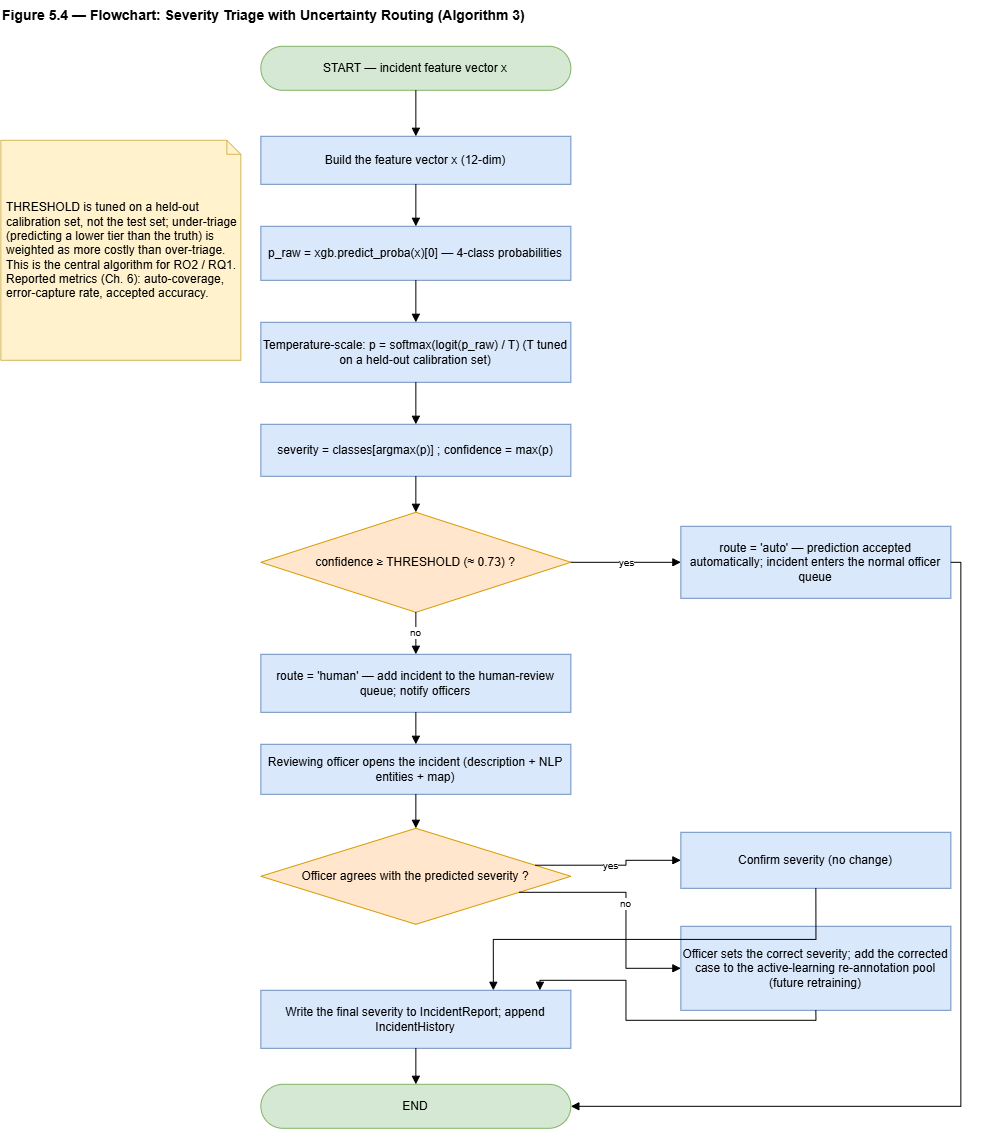

The diagram above was exported from draw.io. Its source (the exported page's mxGraphModel, read from the mxfile embedded in the PNG):
<mxGraphModel dx="1876" dy="1158" grid="1" gridSize="10" guides="1" tooltips="1" connect="1" arrows="1" fold="1" page="1" pageScale="1" pageWidth="1060" pageHeight="1200" math="0" shadow="0">
  <root>
    <mxCell id="0" />
    <mxCell id="1" parent="0" />
    <mxCell id="t" parent="1" style="text;html=1;fontStyle=1;fontSize=14;align=left;" value="Figure 5.4 — Flowchart: Severity Triage with Uncertainty Routing (Algorithm 3)" vertex="1">
      <mxGeometry height="24" width="980" x="40" y="10" as="geometry" />
    </mxCell>
    <mxCell id="s" parent="1" style="rounded=1;arcSize=50;whiteSpace=wrap;html=1;fillColor=#d5e8d4;strokeColor=#82b366;" value="START — incident feature vector x" vertex="1">
      <mxGeometry height="44" width="310" x="300" y="56" as="geometry" />
    </mxCell>
    <mxCell id="a1" parent="1" style="rounded=0;whiteSpace=wrap;html=1;fillColor=#dae8fc;strokeColor=#6c8ebf;" value="Build the feature vector x  (12-dim)" vertex="1">
      <mxGeometry height="48" width="310" x="300" y="146" as="geometry" />
    </mxCell>
    <mxCell id="a2" parent="1" style="rounded=0;whiteSpace=wrap;html=1;fillColor=#dae8fc;strokeColor=#6c8ebf;" value="p_raw = xgb.predict_proba(x)[0]   — 4-class probabilities" vertex="1">
      <mxGeometry height="54" width="310" x="300" y="236" as="geometry" />
    </mxCell>
    <mxCell id="a3" parent="1" style="rounded=0;whiteSpace=wrap;html=1;fillColor=#dae8fc;strokeColor=#6c8ebf;" value="Temperature-scale:  p = softmax(logit(p_raw) / T)   (T tuned on a held-out calibration set)" vertex="1">
      <mxGeometry height="60" width="310" x="300" y="332" as="geometry" />
    </mxCell>
    <mxCell id="a4" parent="1" style="rounded=0;whiteSpace=wrap;html=1;fillColor=#dae8fc;strokeColor=#6c8ebf;" value="severity = classes[argmax(p)] ;   confidence = max(p)" vertex="1">
      <mxGeometry height="52" width="310" x="300" y="434" as="geometry" />
    </mxCell>
    <mxCell id="d1" parent="1" style="rhombus;whiteSpace=wrap;html=1;fillColor=#ffe6cc;strokeColor=#d79b00;" value="confidence ≥ THRESHOLD  (≈ 0.73) ?" vertex="1">
      <mxGeometry height="100" width="310" x="300" y="522" as="geometry" />
    </mxCell>
    <mxCell id="auto" parent="1" style="rounded=0;whiteSpace=wrap;html=1;fillColor=#dae8fc;strokeColor=#6c8ebf;" value="route = 'auto' — prediction accepted automatically; incident enters the normal officer queue" vertex="1">
      <mxGeometry height="72" width="270" x="720" y="536" as="geometry" />
    </mxCell>
    <mxCell id="a5" parent="1" style="rounded=0;whiteSpace=wrap;html=1;fillColor=#dae8fc;strokeColor=#6c8ebf;" value="route = 'human' — add incident to the human-review queue; notify officers" vertex="1">
      <mxGeometry height="58" width="310" x="300" y="664" as="geometry" />
    </mxCell>
    <mxCell id="a6" parent="1" style="rounded=0;whiteSpace=wrap;html=1;fillColor=#dae8fc;strokeColor=#6c8ebf;" value="Reviewing officer opens the incident (description + NLP entities + map)" vertex="1">
      <mxGeometry height="50" width="310" x="300" y="754" as="geometry" />
    </mxCell>
    <mxCell id="d2" parent="1" style="rhombus;whiteSpace=wrap;html=1;fillColor=#ffe6cc;strokeColor=#d79b00;" value="Officer agrees with the predicted severity ?" vertex="1">
      <mxGeometry height="96" width="310" x="300" y="838" as="geometry" />
    </mxCell>
    <mxCell id="conf" parent="1" style="rounded=0;whiteSpace=wrap;html=1;fillColor=#dae8fc;strokeColor=#6c8ebf;" value="Confirm severity  (no change)" vertex="1">
      <mxGeometry height="56" width="270" x="720" y="842" as="geometry" />
    </mxCell>
    <mxCell id="corr" parent="1" style="rounded=0;whiteSpace=wrap;html=1;fillColor=#dae8fc;strokeColor=#6c8ebf;" value="Officer sets the correct severity; add the corrected case to the active-learning re-annotation pool (future retraining)" vertex="1">
      <mxGeometry height="84" width="270" x="720" y="936" as="geometry" />
    </mxCell>
    <mxCell id="a7" parent="1" style="rounded=0;whiteSpace=wrap;html=1;fillColor=#dae8fc;strokeColor=#6c8ebf;" value="Write the final severity to IncidentReport; append IncidentHistory" vertex="1">
      <mxGeometry height="58" width="310" x="300" y="1000" as="geometry" />
    </mxCell>
    <mxCell id="e" parent="1" style="rounded=1;arcSize=50;whiteSpace=wrap;html=1;fillColor=#d5e8d4;strokeColor=#82b366;" value="END" vertex="1">
      <mxGeometry height="44" width="310" x="300" y="1094" as="geometry" />
    </mxCell>
    <mxCell id="e1" edge="1" parent="1" source="s" style="edgeStyle=orthogonalEdgeStyle;rounded=0;html=1;endArrow=block;fontSize=10;" target="a1" value="">
      <mxGeometry relative="1" as="geometry" />
    </mxCell>
    <mxCell id="e2" edge="1" parent="1" source="a1" style="edgeStyle=orthogonalEdgeStyle;rounded=0;html=1;endArrow=block;fontSize=10;" target="a2" value="">
      <mxGeometry relative="1" as="geometry" />
    </mxCell>
    <mxCell id="e3" edge="1" parent="1" source="a2" style="edgeStyle=orthogonalEdgeStyle;rounded=0;html=1;endArrow=block;fontSize=10;" target="a3" value="">
      <mxGeometry relative="1" as="geometry" />
    </mxCell>
    <mxCell id="e4" edge="1" parent="1" source="a3" style="edgeStyle=orthogonalEdgeStyle;rounded=0;html=1;endArrow=block;fontSize=10;" target="a4" value="">
      <mxGeometry relative="1" as="geometry" />
    </mxCell>
    <mxCell id="e5" edge="1" parent="1" source="a4" style="edgeStyle=orthogonalEdgeStyle;rounded=0;html=1;endArrow=block;fontSize=10;" target="d1" value="">
      <mxGeometry relative="1" as="geometry" />
    </mxCell>
    <mxCell id="e6" edge="1" parent="1" source="d1" style="exitX=1;exitY=0.5;entryX=0;entryY=0.5;edgeStyle=orthogonalEdgeStyle;rounded=0;html=1;endArrow=block;fontSize=10;" target="auto" value="yes">
      <mxGeometry relative="1" as="geometry" />
    </mxCell>
    <mxCell id="e7" edge="1" parent="1" source="d1" style="exitX=0.5;exitY=1;entryX=0.5;entryY=0;edgeStyle=orthogonalEdgeStyle;rounded=0;html=1;endArrow=block;fontSize=10;" target="a5" value="no">
      <mxGeometry relative="1" as="geometry" />
    </mxCell>
    <mxCell id="e8" edge="1" parent="1" source="auto" style="exitX=1;exitY=0.5;entryX=1;entryY=0.5;edgeStyle=orthogonalEdgeStyle;rounded=0;html=1;endArrow=block;fontSize=10;" target="e" value="">
      <mxGeometry relative="1" as="geometry" />
    </mxCell>
    <mxCell id="e9" edge="1" parent="1" source="a5" style="edgeStyle=orthogonalEdgeStyle;rounded=0;html=1;endArrow=block;fontSize=10;" target="a6" value="">
      <mxGeometry relative="1" as="geometry" />
    </mxCell>
    <mxCell id="e10" edge="1" parent="1" source="a6" style="edgeStyle=orthogonalEdgeStyle;rounded=0;html=1;endArrow=block;fontSize=10;" target="d2" value="">
      <mxGeometry relative="1" as="geometry" />
    </mxCell>
    <mxCell id="e11" edge="1" parent="1" source="d2" style="exitX=1;exitY=0.35;entryX=0;entryY=0.5;edgeStyle=orthogonalEdgeStyle;rounded=0;html=1;endArrow=block;fontSize=10;" target="conf" value="yes">
      <mxGeometry relative="1" as="geometry" />
    </mxCell>
    <mxCell id="e12" edge="1" parent="1" source="d2" style="exitX=1;exitY=0.75;entryX=0;entryY=0.5;edgeStyle=orthogonalEdgeStyle;rounded=0;html=1;endArrow=block;fontSize=10;" target="corr" value="no">
      <mxGeometry relative="1" as="geometry" />
    </mxCell>
    <mxCell id="e13" edge="1" parent="1" source="conf" style="exitX=0.5;exitY=1;entryX=0.75;entryY=0;edgeStyle=orthogonalEdgeStyle;rounded=0;html=1;endArrow=block;fontSize=10;" target="a7" value="">
      <mxGeometry relative="1" as="geometry" />
    </mxCell>
    <mxCell id="e14" edge="1" parent="1" source="corr" style="exitX=0.5;exitY=1;entryX=0.9;entryY=0;edgeStyle=orthogonalEdgeStyle;rounded=0;html=1;endArrow=block;fontSize=10;" target="a7" value="">
      <mxGeometry relative="1" as="geometry" />
    </mxCell>
    <mxCell id="e15" edge="1" parent="1" source="a7" style="edgeStyle=orthogonalEdgeStyle;rounded=0;html=1;endArrow=block;fontSize=10;" target="e" value="">
      <mxGeometry relative="1" as="geometry" />
    </mxCell>
    <mxCell id="note" parent="1" style="shape=note;whiteSpace=wrap;html=1;fillColor=#fff2cc;strokeColor=#d6b656;size=14;align=left;spacingLeft=4;" value="THRESHOLD is tuned on a held-out calibration set, not the test set; under-triage (predicting a lower tier than the truth) is weighted as more costly than over-triage. This is the central algorithm for RO2 / RQ1. Reported metrics (Ch. 6): auto-coverage, error-capture rate, accepted accuracy." vertex="1">
      <mxGeometry height="220" width="240" x="40" y="150" as="geometry" />
    </mxCell>
  </root>
</mxGraphModel>